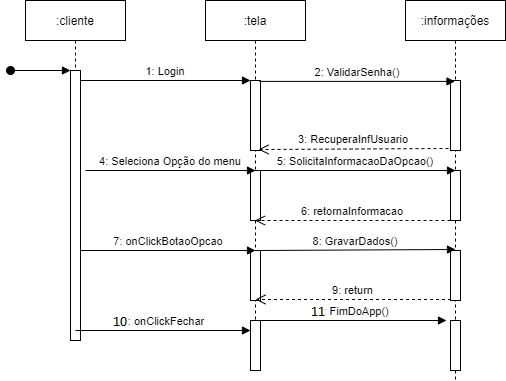

The diagram above was exported from draw.io. Its source (the exported page's mxGraphModel, read from the mxfile embedded in the PNG):
<mxGraphModel dx="868" dy="450" grid="1" gridSize="10" guides="1" tooltips="1" connect="1" arrows="1" fold="1" page="1" pageScale="1" pageWidth="850" pageHeight="1100" math="0" shadow="0">
  <root>
    <mxCell id="0" />
    <mxCell id="1" parent="0" />
    <mxCell id="3nuBFxr9cyL0pnOWT2aG-1" value=":cliente" style="shape=umlLifeline;perimeter=lifelinePerimeter;container=1;collapsible=0;recursiveResize=0;rounded=0;shadow=0;strokeWidth=1;" parent="1" vertex="1">
      <mxGeometry x="120" y="80" width="100" height="340" as="geometry" />
    </mxCell>
    <mxCell id="3nuBFxr9cyL0pnOWT2aG-2" value="" style="points=[];perimeter=orthogonalPerimeter;rounded=0;shadow=0;strokeWidth=1;" parent="3nuBFxr9cyL0pnOWT2aG-1" vertex="1">
      <mxGeometry x="45" y="70" width="10" height="270" as="geometry" />
    </mxCell>
    <mxCell id="3nuBFxr9cyL0pnOWT2aG-3" value="" style="verticalAlign=bottom;startArrow=oval;endArrow=block;startSize=8;shadow=0;strokeWidth=1;" parent="3nuBFxr9cyL0pnOWT2aG-1" target="3nuBFxr9cyL0pnOWT2aG-2" edge="1">
      <mxGeometry relative="1" as="geometry">
        <mxPoint x="-15" y="70" as="sourcePoint" />
      </mxGeometry>
    </mxCell>
    <mxCell id="3nuBFxr9cyL0pnOWT2aG-5" value=":tela" style="shape=umlLifeline;perimeter=lifelinePerimeter;container=1;collapsible=0;recursiveResize=0;rounded=0;shadow=0;strokeWidth=1;" parent="1" vertex="1">
      <mxGeometry x="300" y="80" width="100" height="350" as="geometry" />
    </mxCell>
    <mxCell id="3nuBFxr9cyL0pnOWT2aG-6" value="" style="points=[];perimeter=orthogonalPerimeter;rounded=0;shadow=0;strokeWidth=1;" parent="3nuBFxr9cyL0pnOWT2aG-5" vertex="1">
      <mxGeometry x="45" y="80" width="10" height="70" as="geometry" />
    </mxCell>
    <mxCell id="vvC4rDwFoX_jCrSp_yg6-5" value="" style="points=[];perimeter=orthogonalPerimeter;rounded=0;shadow=0;strokeWidth=1;" vertex="1" parent="3nuBFxr9cyL0pnOWT2aG-5">
      <mxGeometry x="45" y="170" width="10" height="50" as="geometry" />
    </mxCell>
    <mxCell id="vvC4rDwFoX_jCrSp_yg6-17" value="" style="points=[];perimeter=orthogonalPerimeter;rounded=0;shadow=0;strokeWidth=1;" vertex="1" parent="3nuBFxr9cyL0pnOWT2aG-5">
      <mxGeometry x="45" y="250" width="10" height="50" as="geometry" />
    </mxCell>
    <mxCell id="3nuBFxr9cyL0pnOWT2aG-8" value="1: Login" style="verticalAlign=bottom;endArrow=block;entryX=0;entryY=0;shadow=0;strokeWidth=1;" parent="1" source="3nuBFxr9cyL0pnOWT2aG-2" target="3nuBFxr9cyL0pnOWT2aG-6" edge="1">
      <mxGeometry relative="1" as="geometry">
        <mxPoint x="275" y="160" as="sourcePoint" />
      </mxGeometry>
    </mxCell>
    <mxCell id="vvC4rDwFoX_jCrSp_yg6-1" value=":informações" style="shape=umlLifeline;perimeter=lifelinePerimeter;container=1;collapsible=0;recursiveResize=0;rounded=0;shadow=0;strokeWidth=1;" vertex="1" parent="1">
      <mxGeometry x="500" y="80" width="100" height="380" as="geometry" />
    </mxCell>
    <mxCell id="vvC4rDwFoX_jCrSp_yg6-2" value="" style="points=[];perimeter=orthogonalPerimeter;rounded=0;shadow=0;strokeWidth=1;" vertex="1" parent="vvC4rDwFoX_jCrSp_yg6-1">
      <mxGeometry x="45" y="80" width="10" height="70" as="geometry" />
    </mxCell>
    <mxCell id="vvC4rDwFoX_jCrSp_yg6-7" value="" style="points=[];perimeter=orthogonalPerimeter;rounded=0;shadow=0;strokeWidth=1;" vertex="1" parent="vvC4rDwFoX_jCrSp_yg6-1">
      <mxGeometry x="45" y="170" width="10" height="50" as="geometry" />
    </mxCell>
    <mxCell id="vvC4rDwFoX_jCrSp_yg6-19" value="" style="points=[];perimeter=orthogonalPerimeter;rounded=0;shadow=0;strokeWidth=1;" vertex="1" parent="vvC4rDwFoX_jCrSp_yg6-1">
      <mxGeometry x="45" y="250" width="10" height="50" as="geometry" />
    </mxCell>
    <mxCell id="vvC4rDwFoX_jCrSp_yg6-25" value="" style="points=[];perimeter=orthogonalPerimeter;rounded=0;shadow=0;strokeWidth=1;" vertex="1" parent="vvC4rDwFoX_jCrSp_yg6-1">
      <mxGeometry x="45" y="320" width="10" height="50" as="geometry" />
    </mxCell>
    <mxCell id="vvC4rDwFoX_jCrSp_yg6-3" value="2: ValidarSenha()" style="verticalAlign=bottom;endArrow=block;shadow=0;strokeWidth=1;exitX=0.9;exitY=0.013;exitDx=0;exitDy=0;exitPerimeter=0;" edge="1" parent="1" source="3nuBFxr9cyL0pnOWT2aG-6" target="vvC4rDwFoX_jCrSp_yg6-1">
      <mxGeometry relative="1" as="geometry">
        <mxPoint x="330" y="170.0000000000001" as="sourcePoint" />
        <mxPoint x="500" y="170.0000000000001" as="targetPoint" />
      </mxGeometry>
    </mxCell>
    <mxCell id="vvC4rDwFoX_jCrSp_yg6-4" value="3: RecuperaInfUsuario" style="verticalAlign=bottom;endArrow=open;dashed=1;endSize=8;exitX=-0.2;exitY=0.971;shadow=0;strokeWidth=1;entryX=0.8;entryY=0.986;entryDx=0;entryDy=0;entryPerimeter=0;exitDx=0;exitDy=0;exitPerimeter=0;" edge="1" parent="1" source="vvC4rDwFoX_jCrSp_yg6-2" target="3nuBFxr9cyL0pnOWT2aG-6">
      <mxGeometry relative="1" as="geometry">
        <mxPoint x="360" y="230" as="targetPoint" />
        <mxPoint x="500" y="229.5" as="sourcePoint" />
      </mxGeometry>
    </mxCell>
    <mxCell id="vvC4rDwFoX_jCrSp_yg6-12" value="4: Seleciona Opção do menu" style="verticalAlign=bottom;endArrow=block;entryX=0;entryY=0;shadow=0;strokeWidth=1;" edge="1" parent="1">
      <mxGeometry relative="1" as="geometry">
        <mxPoint x="180" y="250" as="sourcePoint" />
        <mxPoint x="350" y="250" as="targetPoint" />
      </mxGeometry>
    </mxCell>
    <mxCell id="vvC4rDwFoX_jCrSp_yg6-14" value="5: SolicitaInformacaoDaOpcao()" style="verticalAlign=bottom;endArrow=block;shadow=0;strokeWidth=1;entryX=0.5;entryY=0;entryDx=0;entryDy=0;entryPerimeter=0;" edge="1" parent="1" target="vvC4rDwFoX_jCrSp_yg6-7">
      <mxGeometry relative="1" as="geometry">
        <mxPoint x="350" y="250" as="sourcePoint" />
        <mxPoint x="490" y="250" as="targetPoint" />
      </mxGeometry>
    </mxCell>
    <mxCell id="vvC4rDwFoX_jCrSp_yg6-16" value="6: retornaInformacao" style="verticalAlign=bottom;endArrow=open;dashed=1;endSize=8;exitX=0;exitY=1;shadow=0;strokeWidth=1;exitDx=0;exitDy=0;exitPerimeter=0;" edge="1" parent="1" source="vvC4rDwFoX_jCrSp_yg6-7" target="3nuBFxr9cyL0pnOWT2aG-5">
      <mxGeometry relative="1" as="geometry">
        <mxPoint x="363" y="239.01999999999998" as="targetPoint" />
        <mxPoint x="553" y="237.97000000000003" as="sourcePoint" />
      </mxGeometry>
    </mxCell>
    <mxCell id="vvC4rDwFoX_jCrSp_yg6-20" value="7: onClickBotaoOpcao" style="verticalAlign=bottom;endArrow=block;entryX=0;entryY=0;shadow=0;strokeWidth=1;" edge="1" parent="1" source="3nuBFxr9cyL0pnOWT2aG-2">
      <mxGeometry relative="1" as="geometry">
        <mxPoint x="180" y="330" as="sourcePoint" />
        <mxPoint x="350" y="330" as="targetPoint" />
      </mxGeometry>
    </mxCell>
    <mxCell id="vvC4rDwFoX_jCrSp_yg6-21" value="8: GravarDados()" style="verticalAlign=bottom;endArrow=block;shadow=0;strokeWidth=1;exitX=0.5;exitY=0.818;exitDx=0;exitDy=0;exitPerimeter=0;" edge="1" parent="1">
      <mxGeometry relative="1" as="geometry">
        <mxPoint x="350" y="330.00000000000006" as="sourcePoint" />
        <mxPoint x="550" y="329" as="targetPoint" />
      </mxGeometry>
    </mxCell>
    <mxCell id="vvC4rDwFoX_jCrSp_yg6-22" value="9: return" style="verticalAlign=bottom;endArrow=open;dashed=1;endSize=8;exitX=0;exitY=1;shadow=0;strokeWidth=1;exitDx=0;exitDy=0;exitPerimeter=0;" edge="1" parent="1">
      <mxGeometry relative="1" as="geometry">
        <mxPoint x="350" y="379" as="targetPoint" />
        <mxPoint x="545.5" y="379" as="sourcePoint" />
      </mxGeometry>
    </mxCell>
    <mxCell id="vvC4rDwFoX_jCrSp_yg6-23" value="7: onClickFechar" style="verticalAlign=bottom;endArrow=block;entryX=0;entryY=0;shadow=0;strokeWidth=1;" edge="1" parent="1">
      <mxGeometry relative="1" as="geometry">
        <mxPoint x="170" y="410" as="sourcePoint" />
        <mxPoint x="345" y="410" as="targetPoint" />
      </mxGeometry>
    </mxCell>
    <mxCell id="vvC4rDwFoX_jCrSp_yg6-24" value="" style="points=[];perimeter=orthogonalPerimeter;rounded=0;shadow=0;strokeWidth=1;" vertex="1" parent="1">
      <mxGeometry x="345" y="400" width="10" height="50" as="geometry" />
    </mxCell>
    <mxCell id="vvC4rDwFoX_jCrSp_yg6-26" value="7: FimDoApp()" style="verticalAlign=bottom;endArrow=block;entryX=-0.4;entryY=0;shadow=0;strokeWidth=1;entryDx=0;entryDy=0;entryPerimeter=0;" edge="1" parent="1" target="vvC4rDwFoX_jCrSp_yg6-25">
      <mxGeometry relative="1" as="geometry">
        <mxPoint x="355" y="400" as="sourcePoint" />
        <mxPoint x="530" y="400" as="targetPoint" />
      </mxGeometry>
    </mxCell>
  </root>
</mxGraphModel>